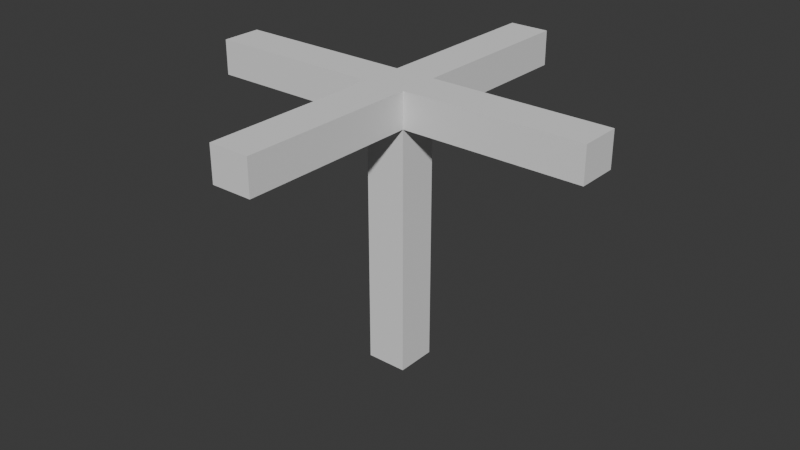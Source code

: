 # Source: FI-005_Walkways_FencedFourway.blend  (saved by Blender 4.2.67; exported with 4.5.12 LTS)
import bpy
from mathutils import Matrix  # noqa: F401  (used for matrix-valued properties, if any)

bpy.ops.wm.read_factory_settings(use_empty=True)
scene = bpy.context.scene
scene.name = 'Scene'

# ---- collections
col_collection = bpy.data.collections.new('Collection'); scene.collection.children.link(col_collection)
col_export = bpy.data.collections.new('Export'); scene.collection.children.link(col_export)

# ---- world
world_world = bpy.data.worlds.new('World'); scene.world = world_world
world_world.use_nodes = True; world_world.node_tree.nodes.clear()
_N = world_world.node_tree.nodes; _L = world_world.node_tree.links
n0 = _N.new('ShaderNodeOutputWorld'); n0.name = 'World Output'; n0.location = (300, 300)
n1 = _N.new('ShaderNodeBackground'); n1.name = 'Background'; n1.location = (10, 300)
n1.inputs[0].default_value = (0.05088, 0.05088, 0.05088, 1.0)
_L.new(n1.outputs[0], n0.inputs[0])
n0.is_active_output = True
world_world.color = (0.05088, 0.05088, 0.05088)
world_world.use_sun_shadow = False
world_world.sun_shadow_jitter_overblur = 0.0

# ---- meshes
me_cube_002 = bpy.data.meshes.new('Cube.002')
me_cube_002.from_pydata([(0.0, -9.537e-07, 0.0), (0.0, -9.537e-07, 2.0), (0.0, 2.0, 0.0), (0.0, 2.0, 2.0), (2.0, -9.537e-07, 0.0), (2.0, -9.537e-07, 2.0), (2.0, 2.0, 0.0), (2.0, 2.0, 2.0), (0.0, -9.537e-07, 0.01583), (0.0, 2.0, 0.01583), (2.0, 2.0, 0.01583), (2.0, -9.537e-07, 0.01583), (0.0, -9.537e-07, 0.01583), (0.0, 2.0, 0.01583), (2.0, 2.0, 0.01583), (2.0, -9.537e-07, 0.01583), (0.0, -9.537e-07, 0.01583), (0.0, 2.0, 0.01583), (2.0, 2.0, 0.01583), (2.0, -9.537e-07, 0.01583), (0.0, -9.537e-07, 0.01583), (0.0, 2.0, 0.01583), (2.0, 2.0, 0.01583), (2.0, -9.537e-07, 0.01583), (0.0, -9.537e-07, 1.008), (0.0, 2.0, 1.008), (2.0, 2.0, 1.008), (2.0, -9.537e-07, 1.008), (0.0, -9.537e-07, 1.504), (0.0, 2.0, 1.504), (2.0, 2.0, 1.504), (2.0, -9.537e-07, 1.504), (0.0, -9.537e-07, 1.752), (0.0, 2.0, 1.752), (2.0, 2.0, 1.752), (2.0, -9.537e-07, 1.752), (0.0, -8.786, 1.752), (0.0, -8.786, 2.0), (2.0, -8.786, 2.0), (2.0, -8.786, 1.752), (-8.786, -9.537e-07, 1.752), (-8.786, -9.537e-07, 2.0), (-8.786, 2.0, 2.0), (-8.786, 2.0, 1.752), (10.79, 2.0, 2.0), (10.79, -9.537e-07, 2.0), (10.79, 2.0, 1.752), (10.79, -9.537e-07, 1.752), (0.0, 10.79, 2.0), (2.0, 10.79, 2.0), (0.0, 10.79, 1.752), (2.0, 10.79, 1.752)], [], [(3, 33, 43, 42), (1, 32, 36, 37), (34, 7, 44, 46), (2, 6, 4, 0), (7, 3, 1, 5), (4, 11, 8, 0), (6, 10, 11, 4), (2, 9, 10, 6), (0, 8, 9, 2), (11, 15, 12, 8), (10, 14, 15, 11), (9, 13, 14, 10), (8, 12, 13, 9), (15, 19, 16, 12), (14, 18, 19, 15), (13, 17, 18, 14), (12, 16, 17, 13), (19, 23, 20, 16), (18, 22, 23, 19), (17, 21, 22, 18), (16, 20, 21, 17), (23, 27, 24, 20), (22, 26, 27, 23), (21, 25, 26, 22), (20, 24, 25, 21), (27, 31, 28, 24), (26, 30, 31, 27), (25, 29, 30, 26), (24, 28, 29, 25), (31, 35, 32, 28), (30, 34, 35, 31), (29, 33, 34, 30), (28, 32, 33, 29), (39, 38, 37, 36), (35, 5, 38, 39), (5, 1, 37, 38), (32, 35, 39, 36), (40, 41, 42, 43), (1, 3, 42, 41), (32, 1, 41, 40), (33, 32, 40, 43), (7, 34, 51, 49), (46, 44, 45, 47), (35, 34, 46, 47), (7, 5, 45, 44), (5, 35, 47, 45), (49, 51, 50, 48), (3, 7, 49, 48), (33, 3, 48, 50), (34, 33, 50, 51)])
_uv = me_cube_002.uv_layers.new(name='UVMap')
_uv.uv.foreach_set('vector', [0.625, 0.25, 0.594, 0.25, 0.594, 0.25, 0.625, 0.25, 0.625, 0.0, 0.594, 0.0, 0.594, 0.0, 0.625, 0.0, 0.594, 0.5, 0.625, 0.5, 0.625, 0.5, 0.594, 0.5, 0.125, 0.5, 0.375, 0.5, 0.375, 0.75, 0.125, 0.75, 0.625, 0.5, 0.875, 0.5, 0.875, 0.75, 0.625, 0.75, 0.375, 0.75, 0.377, 0.75, 0.377, 1.0, 0.375, 1.0, 0.375, 0.5, 0.377, 0.5, 0.377, 0.75, 0.375, 0.75, 0.375, 0.25, 0.377, 0.25, 0.377, 0.5, 0.375, 0.5, 0.375, 0.0, 0.377, 0.0, 0.377, 0.25, 0.375, 0.25, 0.377, 0.75, 0.377, 0.75, 0.377, 1.0, 0.377, 1.0, 0.377, 0.5, 0.377, 0.5, 0.377, 0.75, 0.377, 0.75, 0.377, 0.25, 0.377, 0.25, 0.377, 0.5, 0.377, 0.5, 0.377, 0.0, 0.377, 0.0, 0.377, 0.25, 0.377, 0.25, 0.377, 0.75, 0.377, 0.75, 0.377, 1.0, 0.377, 1.0, 0.377, 0.5, 0.377, 0.5, 0.377, 0.75, 0.377, 0.75, 0.377, 0.25, 0.377, 0.25, 0.377, 0.5, 0.377, 0.5, 0.377, 0.0, 0.377, 0.0, 0.377, 0.25, 0.377, 0.25, 0.377, 0.75, 0.377, 0.75, 0.377, 1.0, 0.377, 1.0, 0.377, 0.5, 0.377, 0.5, 0.377, 0.75, 0.377, 0.75, 0.377, 0.25, 0.377, 0.25, 0.377, 0.5, 0.377, 0.5, 0.377, 0.0, 0.377, 0.0, 0.377, 0.25, 0.377, 0.25, 0.377, 0.75, 0.501, 0.75, 0.501, 1.0, 0.377, 1.0, 0.377, 0.5, 0.501, 0.5, 0.501, 0.75, 0.377, 0.75, 0.377, 0.25, 0.501, 0.25, 0.501, 0.5, 0.377, 0.5, 0.377, 0.0, 0.501, 0.0, 0.501, 0.25, 0.377, 0.25, 0.501, 0.75, 0.563, 0.75, 0.563, 1.0, 0.501, 1.0, 0.501, 0.5, 0.563, 0.5, 0.563, 0.75, 0.501, 0.75, 0.501, 0.25, 0.563, 0.25, 0.563, 0.5, 0.501, 0.5, 0.501, 0.0, 0.563, 0.0, 0.563, 0.25, 0.501, 0.25, 0.563, 0.75, 0.594, 0.75, 0.594, 1.0, 0.563, 1.0, 0.563, 0.5, 0.594, 0.5, 0.594, 0.75, 0.563, 0.75, 0.563, 0.25, 0.594, 0.25, 0.594, 0.5, 0.563, 0.5, 0.563, 0.0, 0.594, 0.0, 0.594, 0.25, 0.563, 0.25, 0.594, 0.75, 0.625, 0.75, 0.625, 1.0, 0.594, 1.0, 0.594, 0.75, 0.625, 0.75, 0.625, 0.75, 0.594, 0.75, 0.625, 0.75, 0.875, 0.75, 0.875, 0.75, 0.625, 0.75, 0.594, 1.0, 0.594, 0.75, 0.594, 0.75, 0.594, 1.0, 0.594, 0.0, 0.625, 0.0, 0.625, 0.25, 0.594, 0.25, 0.875, 0.75, 0.875, 0.5, 0.875, 0.5, 0.875, 0.75, 0.594, 0.0, 0.625, 0.0, 0.625, 0.0, 0.594, 0.0, 0.594, 0.25, 0.594, 0.0, 0.594, 0.0, 0.594, 0.25, 0.625, 0.5, 0.594, 0.5, 0.594, 0.5, 0.625, 0.5, 0.594, 0.5, 0.625, 0.5, 0.625, 0.75, 0.594, 0.75, 0.594, 0.75, 0.594, 0.5, 0.594, 0.5, 0.594, 0.75, 0.625, 0.5, 0.625, 0.75, 0.625, 0.75, 0.625, 0.5, 0.625, 0.75, 0.594, 0.75, 0.594, 0.75, 0.625, 0.75, 0.625, 0.5, 0.594, 0.5, 0.594, 0.25, 0.625, 0.25, 0.875, 0.5, 0.625, 0.5, 0.625, 0.5, 0.875, 0.5, 0.594, 0.25, 0.625, 0.25, 0.625, 0.25, 0.594, 0.25, 0.594, 0.5, 0.594, 0.25, 0.594, 0.25, 0.594, 0.5])
me_cube_002.update()

# ---- objects
ob_fi_005_fourwayrailing = bpy.data.objects.new('FI-005-FourwayRailing', me_cube_002)

# ---- transforms, parenting, visibility, modifiers, constraints
ob_fi_005_fourwayrailing.location = (0.0, 0.0, 0.0)
ob_fi_005_fourwayrailing.scale = (0.1024, 0.1024, 0.7113)

# ---- collection membership
col_export.objects.link(ob_fi_005_fourwayrailing)

# ---- scene / render settings (as saved in the file)
scene.frame_start = 1; scene.frame_end = 250; scene.frame_set(1)
scene.render.engine = 'BLENDER_EEVEE_NEXT'
scene.cycles.sampling_pattern = 'TABULATED_SOBOL'
bpy.context.view_layer.update()

# ---- added for rendering (the .blend has no active camera and no usable light): camera, sun
cam_auto = bpy.data.cameras.new('AutoCamera')
cam_auto.lens = 50.0
cam_auto.sensor_width = 36.0
cam_auto.clip_end = 1000.0
ob_auto_camera = bpy.data.objects.new('AutoCamera', cam_auto)
scene.collection.objects.link(ob_auto_camera)
ob_auto_camera.location = (3.03738, -3.41951, 3.05922)
ob_auto_camera.rotation_euler = (1.09748, -7.21219e-08, 0.694738)
scene.camera = ob_auto_camera
light_auto_sun = bpy.data.lights.new('AutoSun', 'SUN')
light_auto_sun.energy = 3.0
light_auto_sun.angle = 0.0523599
ob_auto_sun = bpy.data.objects.new('AutoSun', light_auto_sun)
scene.collection.objects.link(ob_auto_sun)
ob_auto_sun.rotation_euler = (0.872665, 0.174533, 0.523599)
bpy.context.view_layer.update()
